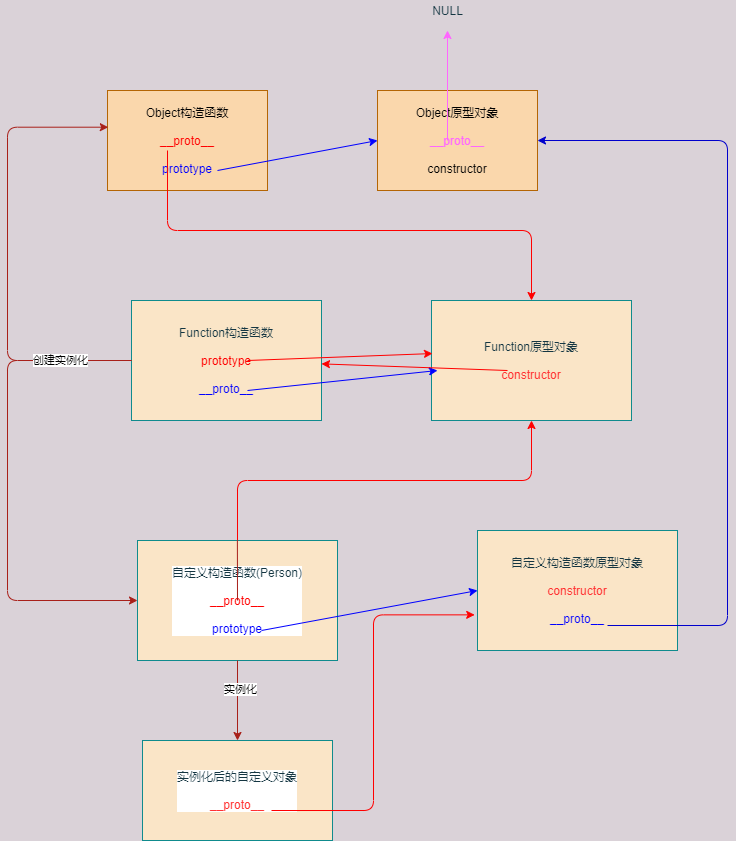

The diagram above was exported from draw.io. Its source (the exported page's mxGraphModel, read from the mxfile embedded in the PNG):
<mxGraphModel dx="927" dy="499" grid="1" gridSize="10" guides="1" tooltips="1" connect="1" arrows="1" fold="1" page="1" pageScale="1" pageWidth="827" pageHeight="1169" background="#DAD2D8" math="0" shadow="0">
  <root>
    <mxCell id="0" />
    <mxCell id="1" parent="0" />
    <mxCell id="3" value="Function构造函数&lt;br&gt;&lt;br&gt;&lt;font color=&quot;#ff0000&quot;&gt;prototype&lt;/font&gt;&lt;br&gt;&lt;br&gt;&lt;font color=&quot;#0000ff&quot;&gt;__proto__&lt;/font&gt;" style="rounded=0;whiteSpace=wrap;html=1;fillColor=#FAE5C7;strokeColor=#0F8B8D;fontColor=#143642;" parent="1" vertex="1">
      <mxGeometry x="164" y="370" width="190" height="120" as="geometry" />
    </mxCell>
    <mxCell id="5" value="Function原型对象&lt;br&gt;&lt;br&gt;&lt;font color=&quot;#ff3333&quot;&gt;constructor&lt;/font&gt;" style="rounded=0;whiteSpace=wrap;html=1;fillColor=#FAE5C7;strokeColor=#0F8B8D;fontColor=#143642;" parent="1" vertex="1">
      <mxGeometry x="464" y="370" width="200" height="120" as="geometry" />
    </mxCell>
    <mxCell id="6" value="" style="endArrow=classic;html=1;entryX=0.005;entryY=0.442;entryDx=0;entryDy=0;entryPerimeter=0;fontColor=#143642;labelBackgroundColor=#DAD2D8;strokeColor=#FF0000;" parent="1" target="5" edge="1">
      <mxGeometry width="50" height="50" relative="1" as="geometry">
        <mxPoint x="280" y="430" as="sourcePoint" />
        <mxPoint x="500" y="410" as="targetPoint" />
      </mxGeometry>
    </mxCell>
    <mxCell id="7" value="" style="endArrow=classic;html=1;fontColor=#143642;labelBackgroundColor=#DAD2D8;strokeColor=#0000FF;" parent="1" edge="1">
      <mxGeometry width="50" height="50" relative="1" as="geometry">
        <mxPoint x="280" y="460" as="sourcePoint" />
        <mxPoint x="470" y="440" as="targetPoint" />
        <Array as="points" />
      </mxGeometry>
    </mxCell>
    <mxCell id="8" value="" style="endArrow=classic;html=1;fontColor=#143642;labelBackgroundColor=#DAD2D8;strokeColor=#FF0000;" parent="1" target="3" edge="1">
      <mxGeometry width="50" height="50" relative="1" as="geometry">
        <mxPoint x="540" y="440" as="sourcePoint" />
        <mxPoint x="280" y="370" as="targetPoint" />
      </mxGeometry>
    </mxCell>
    <mxCell id="18" value="&lt;font color=&quot;#000000&quot;&gt;Object构造函数&lt;/font&gt;&lt;br&gt;&lt;br&gt;&lt;font color=&quot;#ff0000&quot;&gt;__proto__&lt;/font&gt;&lt;br&gt;&lt;br&gt;&lt;font color=&quot;#0000ff&quot;&gt;prototype&lt;/font&gt;" style="rounded=0;whiteSpace=wrap;html=1;fillColor=#fad7ac;strokeColor=#b46504;" parent="1" vertex="1">
      <mxGeometry x="140" y="160" width="160" height="100" as="geometry" />
    </mxCell>
    <mxCell id="19" value="" style="edgeStyle=elbowEdgeStyle;elbow=vertical;endArrow=classic;html=1;fillColor=#FAE5C7;fontColor=#143642;entryX=0.5;entryY=0;entryDx=0;entryDy=0;exitX=0.375;exitY=0.987;exitDx=0;exitDy=0;exitPerimeter=0;strokeColor=#FF0000;" parent="1" source="18" target="5" edge="1">
      <mxGeometry width="50" height="50" relative="1" as="geometry">
        <mxPoint x="200" y="270" as="sourcePoint" />
        <mxPoint x="330" y="230" as="targetPoint" />
        <Array as="points">
          <mxPoint x="160" y="300" />
          <mxPoint x="490" y="320" />
          <mxPoint x="350" y="290" />
          <mxPoint x="380" y="300" />
          <mxPoint x="290" y="250" />
          <mxPoint x="250" y="280" />
          <mxPoint x="290" y="310" />
          <mxPoint x="270" y="270" />
          <mxPoint x="270" y="310" />
        </Array>
      </mxGeometry>
    </mxCell>
    <mxCell id="20" value="&lt;font color=&quot;#000000&quot;&gt;Object原型对象&lt;/font&gt;&lt;br&gt;&lt;br&gt;&lt;font color=&quot;#ff66ff&quot;&gt;__proto__&lt;/font&gt;&lt;br&gt;&lt;br&gt;&lt;font color=&quot;#000000&quot;&gt;constructor&lt;/font&gt;" style="rounded=0;whiteSpace=wrap;html=1;fillColor=#fad7ac;strokeColor=#b46504;" parent="1" vertex="1">
      <mxGeometry x="410" y="160" width="160" height="100" as="geometry" />
    </mxCell>
    <mxCell id="21" value="" style="endArrow=classic;html=1;fillColor=#FAE5C7;fontColor=#143642;strokeColor=#0000FF;" parent="1" edge="1">
      <mxGeometry width="50" height="50" relative="1" as="geometry">
        <mxPoint x="250" y="240" as="sourcePoint" />
        <mxPoint x="410" y="210" as="targetPoint" />
      </mxGeometry>
    </mxCell>
    <mxCell id="22" value="" style="endArrow=classic;html=1;fillColor=#FAE5C7;fontColor=#143642;strokeColor=#FF66FF;" parent="1" edge="1">
      <mxGeometry width="50" height="50" relative="1" as="geometry">
        <mxPoint x="480" y="210" as="sourcePoint" />
        <mxPoint x="480" y="100" as="targetPoint" />
      </mxGeometry>
    </mxCell>
    <mxCell id="23" value="NULL" style="text;html=1;align=center;verticalAlign=middle;resizable=0;points=[];autosize=1;fontColor=#143642;" parent="1" vertex="1">
      <mxGeometry x="455" y="70" width="50" height="20" as="geometry" />
    </mxCell>
    <mxCell id="25" value="" style="edgeStyle=elbowEdgeStyle;elbow=horizontal;endArrow=classic;html=1;strokeColor=#A8201A;fillColor=#FAE5C7;fontColor=#143642;exitX=0;exitY=0.5;exitDx=0;exitDy=0;" parent="1" source="3" edge="1">
      <mxGeometry width="50" height="50" relative="1" as="geometry">
        <mxPoint x="40" y="430" as="sourcePoint" />
        <mxPoint x="170" y="670" as="targetPoint" />
        <Array as="points">
          <mxPoint x="40" y="620" />
        </Array>
      </mxGeometry>
    </mxCell>
    <mxCell id="26" value="" style="edgeStyle=elbowEdgeStyle;elbow=horizontal;endArrow=classic;html=1;strokeColor=#A8201A;fillColor=#FAE5C7;fontColor=#143642;exitX=0;exitY=0.5;exitDx=0;exitDy=0;entryX=0.005;entryY=0.367;entryDx=0;entryDy=0;entryPerimeter=0;" parent="1" source="3" target="18" edge="1">
      <mxGeometry width="50" height="50" relative="1" as="geometry">
        <mxPoint x="60" y="380" as="sourcePoint" />
        <mxPoint x="110" y="330" as="targetPoint" />
        <Array as="points">
          <mxPoint x="40" y="320" />
        </Array>
      </mxGeometry>
    </mxCell>
    <mxCell id="27" value="&lt;font color=&quot;#000000&quot;&gt;创建实例化&lt;/font&gt;" style="edgeLabel;html=1;align=center;verticalAlign=middle;resizable=0;points=[];fontColor=#143642;labelBackgroundColor=#FFFFFF;" parent="26" vertex="1" connectable="0">
      <mxGeometry x="-0.6844" y="-1" relative="1" as="geometry">
        <mxPoint as="offset" />
      </mxGeometry>
    </mxCell>
    <mxCell id="30" value="" style="endArrow=none;html=1;fillColor=#FAE5C7;fontColor=#143642;strokeColor=#FF0000;" parent="1" edge="1">
      <mxGeometry width="50" height="50" relative="1" as="geometry">
        <mxPoint x="200" y="270" as="sourcePoint" />
        <mxPoint x="200" y="220" as="targetPoint" />
      </mxGeometry>
    </mxCell>
    <mxCell id="31" value="自定义构造函数(Person)&lt;br&gt;&lt;br&gt;&lt;font color=&quot;#ff0000&quot;&gt;__proto__&lt;br&gt;&lt;/font&gt;&lt;br&gt;&lt;font color=&quot;#0000ff&quot;&gt;prototype&lt;/font&gt;" style="whiteSpace=wrap;html=1;rounded=0;labelBackgroundColor=#FFFFFF;sketch=0;strokeColor=#0F8B8D;fillColor=#FAE5C7;fontColor=#143642;" parent="1" vertex="1">
      <mxGeometry x="170" y="610" width="200" height="120" as="geometry" />
    </mxCell>
    <mxCell id="32" value="" style="edgeStyle=elbowEdgeStyle;elbow=vertical;endArrow=classic;html=1;fillColor=#FAE5C7;fontColor=#143642;entryX=0.5;entryY=1;entryDx=0;entryDy=0;exitX=0.5;exitY=0;exitDx=0;exitDy=0;strokeColor=#FF0000;" parent="1" source="31" target="5" edge="1">
      <mxGeometry width="50" height="50" relative="1" as="geometry">
        <mxPoint x="410" y="630" as="sourcePoint" />
        <mxPoint x="460" y="580" as="targetPoint" />
      </mxGeometry>
    </mxCell>
    <mxCell id="33" value="" style="endArrow=none;html=1;strokeColor=#A8201A;fillColor=#FAE5C7;fontColor=#143642;" parent="1" edge="1">
      <mxGeometry width="50" height="50" relative="1" as="geometry">
        <mxPoint x="270" y="670" as="sourcePoint" />
        <mxPoint x="269.88" y="610" as="targetPoint" />
      </mxGeometry>
    </mxCell>
    <mxCell id="34" value="自定义构造函数原型对象&lt;br&gt;&lt;br&gt;&lt;font color=&quot;#ff3333&quot;&gt;constructor&lt;/font&gt;&lt;br&gt;&lt;br&gt;&lt;font color=&quot;#0000ff&quot;&gt;__proto__&lt;/font&gt;" style="rounded=0;whiteSpace=wrap;html=1;fillColor=#FAE5C7;strokeColor=#0F8B8D;fontColor=#143642;" parent="1" vertex="1">
      <mxGeometry x="510" y="600" width="200" height="120" as="geometry" />
    </mxCell>
    <mxCell id="35" value="" style="endArrow=classic;html=1;fillColor=#FAE5C7;fontColor=#143642;entryX=0;entryY=0.5;entryDx=0;entryDy=0;strokeColor=#0000FF;" parent="1" target="34" edge="1">
      <mxGeometry width="50" height="50" relative="1" as="geometry">
        <mxPoint x="294" y="700" as="sourcePoint" />
        <mxPoint x="464" y="700" as="targetPoint" />
      </mxGeometry>
    </mxCell>
    <mxCell id="39" value="" style="endArrow=classic;html=1;strokeColor=#A8201A;fillColor=#FAE5C7;fontColor=#143642;exitX=0.5;exitY=1;exitDx=0;exitDy=0;" parent="1" source="31" edge="1">
      <mxGeometry width="50" height="50" relative="1" as="geometry">
        <mxPoint x="220" y="860" as="sourcePoint" />
        <mxPoint x="270" y="810" as="targetPoint" />
      </mxGeometry>
    </mxCell>
    <mxCell id="40" value="&lt;font color=&quot;#000000&quot; style=&quot;background-color: rgb(255 , 255 , 255)&quot;&gt;实例化&lt;/font&gt;" style="edgeLabel;html=1;align=center;verticalAlign=middle;resizable=0;points=[];fontColor=#143642;" parent="39" vertex="1" connectable="0">
      <mxGeometry x="-0.2941" y="2" relative="1" as="geometry">
        <mxPoint as="offset" />
      </mxGeometry>
    </mxCell>
    <mxCell id="41" value="实例化后的自定义对象&lt;br&gt;&lt;br&gt;&lt;font color=&quot;#ff3333&quot;&gt;__proto__&lt;/font&gt;" style="rounded=0;whiteSpace=wrap;html=1;labelBackgroundColor=#FFFFFF;sketch=0;strokeColor=#0F8B8D;fillColor=#FAE5C7;fontColor=#143642;" parent="1" vertex="1">
      <mxGeometry x="175" y="810" width="190" height="100" as="geometry" />
    </mxCell>
    <mxCell id="42" value="" style="edgeStyle=elbowEdgeStyle;elbow=horizontal;endArrow=classic;html=1;fillColor=#FAE5C7;fontColor=#143642;entryX=-0.014;entryY=0.703;entryDx=0;entryDy=0;entryPerimeter=0;strokeColor=#FF0000;" parent="1" target="34" edge="1">
      <mxGeometry width="50" height="50" relative="1" as="geometry">
        <mxPoint x="304" y="880" as="sourcePoint" />
        <mxPoint x="354" y="830" as="targetPoint" />
      </mxGeometry>
    </mxCell>
    <mxCell id="43" value="" style="edgeStyle=elbowEdgeStyle;elbow=horizontal;endArrow=classic;html=1;fillColor=#FAE5C7;fontColor=#143642;entryX=1;entryY=0.5;entryDx=0;entryDy=0;strokeColor=#0000CC;" parent="1" target="20" edge="1">
      <mxGeometry width="50" height="50" relative="1" as="geometry">
        <mxPoint x="640" y="695" as="sourcePoint" />
        <mxPoint x="690" y="645" as="targetPoint" />
        <Array as="points">
          <mxPoint x="760" y="450" />
        </Array>
      </mxGeometry>
    </mxCell>
  </root>
</mxGraphModel>